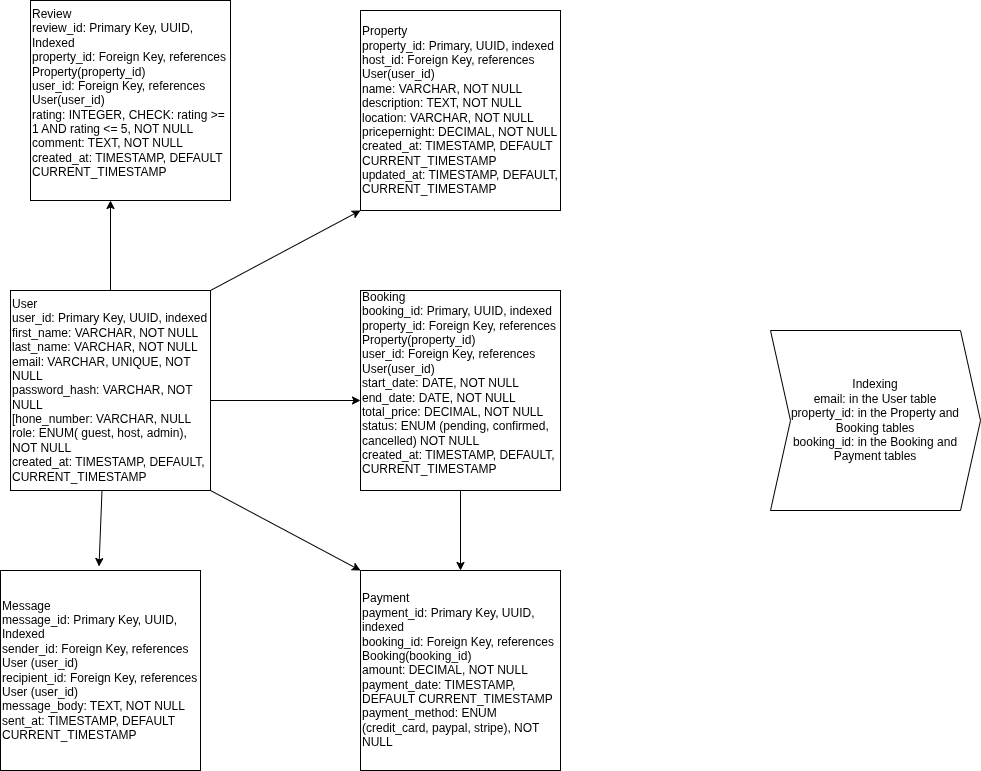

The diagram above was exported from draw.io. Its source (the exported page's mxGraphModel, read from the mxfile embedded in the PNG):
<mxGraphModel dx="2276" dy="797" grid="1" gridSize="10" guides="1" tooltips="1" connect="1" arrows="1" fold="1" page="1" pageScale="1" pageWidth="850" pageHeight="1100" math="0" shadow="0">
  <root>
    <mxCell id="0" />
    <mxCell id="1" parent="0" />
    <mxCell id="iPwsA61v4PO8UOMjDLHZ-1" value="User&lt;div&gt;user_id: Primary Key, UUID, indexed&lt;/div&gt;&lt;div&gt;first_name: VARCHAR, NOT NULL&lt;/div&gt;&lt;div&gt;last_name: VARCHAR, NOT NULL&lt;/div&gt;&lt;div&gt;email: VARCHAR, UNIQUE, NOT NULL&lt;/div&gt;&lt;div&gt;password_hash: VARCHAR, NOT NULL&lt;/div&gt;&lt;div&gt;[hone_number: VARCHAR, NULL&lt;/div&gt;&lt;div&gt;role: ENUM( guest, host, admin), NOT NULL&lt;/div&gt;&lt;div&gt;created_at: TIMESTAMP, DEFAULT, CURRENT_TIMESTAMP&lt;/div&gt;" style="whiteSpace=wrap;html=1;aspect=fixed;align=left;" vertex="1" parent="1">
      <mxGeometry x="-230" y="320" width="200" height="200" as="geometry" />
    </mxCell>
    <mxCell id="iPwsA61v4PO8UOMjDLHZ-2" value="Property&lt;div&gt;property_id: Primary, UUID, indexed&lt;/div&gt;&lt;div&gt;host_id: Foreign Key, references User(user_id)&lt;/div&gt;&lt;div&gt;name: VARCHAR, NOT NULL&lt;/div&gt;&lt;div&gt;description: TEXT, NOT NULL&lt;/div&gt;&lt;div&gt;location: VARCHAR, NOT NULL&lt;/div&gt;&lt;div&gt;pricepernight: DECIMAL, NOT NULL&lt;/div&gt;&lt;div&gt;created_at: TIMESTAMP, DEFAULT CURRENT_TIMESTAMP&lt;/div&gt;&lt;div&gt;updated_at: TIMESTAMP, DEFAULT, CURRENT_TIMESTAMP&lt;/div&gt;" style="whiteSpace=wrap;html=1;aspect=fixed;align=left;" vertex="1" parent="1">
      <mxGeometry x="120" y="40" width="200" height="200" as="geometry" />
    </mxCell>
    <mxCell id="iPwsA61v4PO8UOMjDLHZ-3" value="Booking&lt;div&gt;&lt;div&gt;booking_id: Primary, UUID, indexed&lt;/div&gt;&lt;div&gt;property_id: Foreign Key, references Property(property_id)&lt;/div&gt;&lt;div&gt;user_id: Foreign Key, references User(user_id)&lt;/div&gt;&lt;div&gt;start_date: DATE, NOT NULL&lt;/div&gt;&lt;div&gt;end_date: DATE, NOT NULL&lt;/div&gt;&lt;div&gt;total_price: DECIMAL, NOT NULL&lt;/div&gt;&lt;div&gt;status: ENUM (pending, confirmed, cancelled) NOT NULL&lt;/div&gt;&lt;div&gt;created_at: TIMESTAMP, DEFAULT, CURRENT_TIMESTAMP&lt;/div&gt;&lt;div&gt;&lt;br&gt;&lt;/div&gt;&lt;/div&gt;" style="whiteSpace=wrap;html=1;aspect=fixed;align=left;" vertex="1" parent="1">
      <mxGeometry x="120" y="320" width="200" height="200" as="geometry" />
    </mxCell>
    <mxCell id="iPwsA61v4PO8UOMjDLHZ-4" value="Payment&lt;div&gt;payment_id: Primary Key, UUID, indexed&lt;/div&gt;&lt;div&gt;booking_id: Foreign Key, references Booking(booking_id)&lt;/div&gt;&lt;div&gt;amount: DECIMAL, NOT NULL&lt;/div&gt;&lt;div&gt;payment_date: TIMESTAMP, DEFAULT CURRENT_TIMESTAMP&lt;/div&gt;&lt;div&gt;payment_method: ENUM (credit_card, paypal, stripe), NOT NULL&lt;/div&gt;" style="whiteSpace=wrap;html=1;aspect=fixed;align=left;" vertex="1" parent="1">
      <mxGeometry x="120" y="600" width="200" height="200" as="geometry" />
    </mxCell>
    <mxCell id="iPwsA61v4PO8UOMjDLHZ-5" value="Review&lt;div&gt;review_id: Primary Key, UUID, Indexed&lt;/div&gt;&lt;div&gt;property_id: Foreign Key, references Property(property_id)&lt;/div&gt;&lt;div&gt;user_id: Foreign Key, references User(user_id)&lt;/div&gt;&lt;div&gt;rating: INTEGER, CHECK: rating &amp;gt;= 1 AND rating &amp;lt;= 5, NOT NULL&lt;/div&gt;&lt;div&gt;comment: TEXT, NOT NULL&lt;/div&gt;&lt;div&gt;created_at: TIMESTAMP, DEFAULT CURRENT_TIMESTAMP&lt;/div&gt;&lt;div&gt;&lt;br&gt;&lt;/div&gt;" style="whiteSpace=wrap;html=1;aspect=fixed;align=left;" vertex="1" parent="1">
      <mxGeometry x="-210" y="30" width="200" height="200" as="geometry" />
    </mxCell>
    <mxCell id="iPwsA61v4PO8UOMjDLHZ-6" value="Message&lt;div&gt;message_id: Primary Key, UUID, Indexed&lt;/div&gt;&lt;div&gt;sender_id: Foreign Key, references User (user_id)&lt;/div&gt;&lt;div&gt;recipient_id: Foreign Key, references User (user_id)&lt;/div&gt;&lt;div&gt;message_body: TEXT, NOT NULL&lt;/div&gt;&lt;div&gt;sent_at: TIMESTAMP, DEFAULT CURRENT_TIMESTAMP&lt;/div&gt;" style="whiteSpace=wrap;html=1;aspect=fixed;align=left;" vertex="1" parent="1">
      <mxGeometry x="-240" y="600" width="200" height="200" as="geometry" />
    </mxCell>
    <mxCell id="iPwsA61v4PO8UOMjDLHZ-8" value="Indexing&lt;div&gt;email: in the User table&lt;/div&gt;&lt;div&gt;property_id: in the Property and Booking tables&lt;/div&gt;&lt;div&gt;booking_id: in the Booking and Payment tables&lt;/div&gt;" style="shape=step;perimeter=stepPerimeter;whiteSpace=wrap;html=1;fixedSize=1;align=center;" vertex="1" parent="1">
      <mxGeometry x="530" y="360" width="210" height="180" as="geometry" />
    </mxCell>
    <mxCell id="iPwsA61v4PO8UOMjDLHZ-10" value="" style="endArrow=classic;html=1;rounded=0;entryX=0.4;entryY=1;entryDx=0;entryDy=0;entryPerimeter=0;" edge="1" parent="1" target="iPwsA61v4PO8UOMjDLHZ-5">
      <mxGeometry width="50" height="50" relative="1" as="geometry">
        <mxPoint x="-130" y="320" as="sourcePoint" />
        <mxPoint x="-80" y="270" as="targetPoint" />
      </mxGeometry>
    </mxCell>
    <mxCell id="iPwsA61v4PO8UOMjDLHZ-11" value="" style="endArrow=classic;html=1;rounded=0;exitX=0.5;exitY=1;exitDx=0;exitDy=0;entryX=0.535;entryY=-0.02;entryDx=0;entryDy=0;entryPerimeter=0;" edge="1" parent="1">
      <mxGeometry width="50" height="50" relative="1" as="geometry">
        <mxPoint x="-138.5" y="520" as="sourcePoint" />
        <mxPoint x="-141.5" y="596" as="targetPoint" />
      </mxGeometry>
    </mxCell>
    <mxCell id="iPwsA61v4PO8UOMjDLHZ-12" value="" style="endArrow=classic;html=1;rounded=0;entryX=0;entryY=0.55;entryDx=0;entryDy=0;entryPerimeter=0;" edge="1" parent="1" target="iPwsA61v4PO8UOMjDLHZ-3">
      <mxGeometry width="50" height="50" relative="1" as="geometry">
        <mxPoint x="-30" y="430" as="sourcePoint" />
        <mxPoint x="20" y="380" as="targetPoint" />
      </mxGeometry>
    </mxCell>
    <mxCell id="iPwsA61v4PO8UOMjDLHZ-13" value="" style="endArrow=classic;html=1;rounded=0;entryX=0;entryY=1;entryDx=0;entryDy=0;" edge="1" parent="1" target="iPwsA61v4PO8UOMjDLHZ-2">
      <mxGeometry width="50" height="50" relative="1" as="geometry">
        <mxPoint x="-30" y="320" as="sourcePoint" />
        <mxPoint x="20" y="270" as="targetPoint" />
      </mxGeometry>
    </mxCell>
    <mxCell id="iPwsA61v4PO8UOMjDLHZ-14" value="" style="endArrow=classic;html=1;rounded=0;entryX=0;entryY=0;entryDx=0;entryDy=0;" edge="1" parent="1" target="iPwsA61v4PO8UOMjDLHZ-4">
      <mxGeometry width="50" height="50" relative="1" as="geometry">
        <mxPoint x="-30" y="520" as="sourcePoint" />
        <mxPoint x="20" y="470" as="targetPoint" />
      </mxGeometry>
    </mxCell>
    <mxCell id="iPwsA61v4PO8UOMjDLHZ-15" value="" style="endArrow=classic;html=1;rounded=0;entryX=0.5;entryY=0;entryDx=0;entryDy=0;" edge="1" parent="1" target="iPwsA61v4PO8UOMjDLHZ-4">
      <mxGeometry width="50" height="50" relative="1" as="geometry">
        <mxPoint x="220" y="520" as="sourcePoint" />
        <mxPoint x="270" y="470" as="targetPoint" />
      </mxGeometry>
    </mxCell>
  </root>
</mxGraphModel>